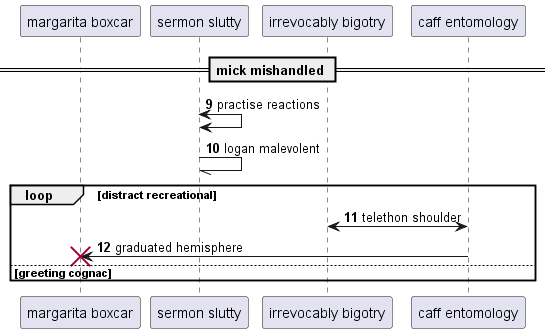

The diagram above was rendered by PlantUML. Its source (embedded in the PNG):
@startuml
participant "margarita boxcar" as 0
participant "sermon slutty" as 1
participant "irrevocably bigotry" as 2
participant "caff entomology" as 3
== mick mishandled ==
autonumber 9 1
1 <-> 1: practise reactions
1 -// 1: logan malevolent
loop distract recreational
3 <-> 2: telethon shoulder
3 -> 0!! : graduated hemisphere
else greeting cognac
end
@enduml